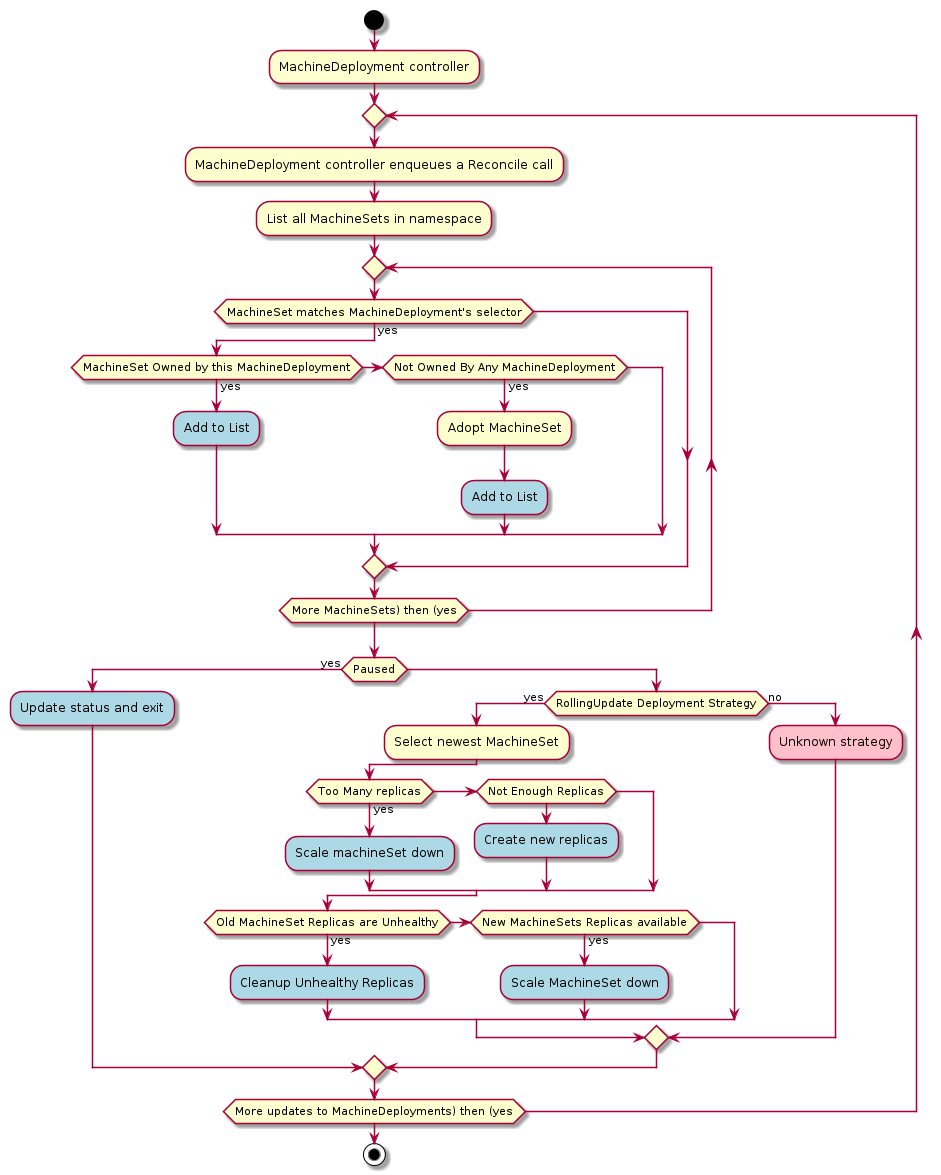

The diagram above was rendered by PlantUML. Its source (embedded in the PNG):
@startuml cluster-admission-machinedeployment-controller

start;
:MachineDeployment controller;

repeat
  :MachineDeployment controller enqueues a Reconcile call;
  :List all MachineSets in namespace;
  repeat
    if (MachineSet matches MachineDeployment's selector) then (yes)
      if (MachineSet Owned by this MachineDeployment) then (yes)
        #LightBlue:Add to List;
      elseif (Not Owned By Any MachineDeployment) then (yes)
        :Adopt MachineSet;
        #LightBlue:Add to List;
      endif
    endif
  repeat while (More MachineSets) then (yes)
  if (Paused) then (yes)
   #LightBlue:Update status and exit;
  else 
    if (RollingUpdate Deployment Strategy) then (yes)
      :Select newest MachineSet;
      if (Too Many replicas) then (yes)
        #LightBlue:Scale machineSet down;
      elseif (Not Enough Replicas)
        #LightBlue:Create new replicas;
      endif
      if (Old MachineSet Replicas are Unhealthy) then (yes)
        #LightBlue:Cleanup Unhealthy Replicas;
      elseif (New MachineSets Replicas available) then (yes)
        #LightBlue:Scale MachineSet down;
      endif
    else (no)
      #Pink:Unknown strategy;
    endif
  endif
repeat while (More updates to MachineDeployments) then (yes)
stop;

@enduml